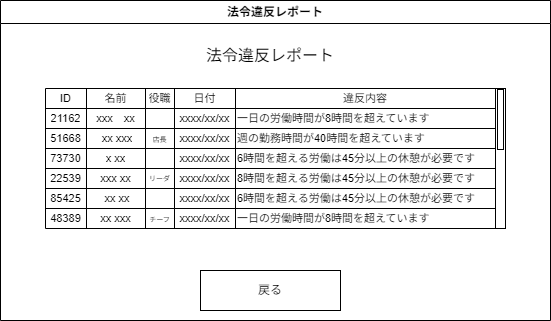

The diagram above was exported from draw.io. Its source (the exported page's mxGraphModel, read from the mxfile embedded in the PNG):
<mxGraphModel dx="400" dy="323" grid="1" gridSize="10" guides="1" tooltips="1" connect="1" arrows="1" fold="1" page="1" pageScale="1" pageWidth="850" pageHeight="1100" math="0" shadow="0">
  <root>
    <mxCell id="0" />
    <mxCell id="1" parent="0" />
    <mxCell id="2" value="法令違反レポート" style="swimlane;whiteSpace=wrap;html=1;align=center;startSize=23;" vertex="1" parent="1">
      <mxGeometry x="130" y="72" width="550" height="320" as="geometry" />
    </mxCell>
    <mxCell id="3" value="&lt;font style=&quot;font-size: 16px;&quot;&gt;法令違反レポート&lt;/font&gt;" style="text;html=1;align=center;verticalAlign=middle;whiteSpace=wrap;rounded=0;" vertex="1" parent="2">
      <mxGeometry x="195" y="40" width="150" height="30" as="geometry" />
    </mxCell>
    <mxCell id="4" value="戻る" style="rounded=0;whiteSpace=wrap;html=1;" vertex="1" parent="2">
      <mxGeometry x="200" y="270" width="140" height="40" as="geometry" />
    </mxCell>
    <mxCell id="5" value="" style="shape=table;startSize=0;container=1;collapsible=0;childLayout=tableLayout;fontSize=12;" vertex="1" parent="2">
      <mxGeometry x="45" y="88" width="450" height="140" as="geometry" />
    </mxCell>
    <mxCell id="6" value="" style="shape=tableRow;horizontal=0;startSize=0;swimlaneHead=0;swimlaneBody=0;strokeColor=inherit;top=0;left=0;bottom=0;right=0;collapsible=0;dropTarget=0;fillColor=none;points=[[0,0.5],[1,0.5]];portConstraint=eastwest;fontSize=11;" vertex="1" parent="5">
      <mxGeometry width="450" height="20" as="geometry" />
    </mxCell>
    <mxCell id="7" value="&lt;font&gt;ID&lt;/font&gt;" style="shape=partialRectangle;html=1;whiteSpace=wrap;connectable=0;strokeColor=inherit;overflow=hidden;fillColor=none;top=0;left=0;bottom=0;right=0;pointerEvents=1;fontSize=11;" vertex="1" parent="6">
      <mxGeometry width="41" height="20" as="geometry">
        <mxRectangle width="41" height="20" as="alternateBounds" />
      </mxGeometry>
    </mxCell>
    <mxCell id="8" value="名前" style="shape=partialRectangle;html=1;whiteSpace=wrap;connectable=0;strokeColor=inherit;overflow=hidden;fillColor=none;top=0;left=0;bottom=0;right=0;pointerEvents=1;fontSize=11;" vertex="1" parent="6">
      <mxGeometry x="41" width="59" height="20" as="geometry">
        <mxRectangle width="59" height="20" as="alternateBounds" />
      </mxGeometry>
    </mxCell>
    <mxCell id="9" value="&lt;font&gt;役職&lt;/font&gt;" style="shape=partialRectangle;html=1;whiteSpace=wrap;connectable=0;strokeColor=inherit;overflow=hidden;fillColor=none;top=0;left=0;bottom=0;right=0;pointerEvents=1;fontSize=11;" vertex="1" parent="6">
      <mxGeometry x="100" width="29" height="20" as="geometry">
        <mxRectangle width="29" height="20" as="alternateBounds" />
      </mxGeometry>
    </mxCell>
    <mxCell id="53" value="日付" style="shape=partialRectangle;html=1;whiteSpace=wrap;connectable=0;strokeColor=inherit;overflow=hidden;fillColor=none;top=0;left=0;bottom=0;right=0;pointerEvents=1;fontSize=11;" vertex="1" parent="6">
      <mxGeometry x="129" width="61" height="20" as="geometry">
        <mxRectangle width="61" height="20" as="alternateBounds" />
      </mxGeometry>
    </mxCell>
    <mxCell id="10" value="違反内容" style="shape=partialRectangle;html=1;whiteSpace=wrap;connectable=0;strokeColor=inherit;overflow=hidden;fillColor=none;top=0;left=0;bottom=0;right=0;pointerEvents=1;fontSize=11;" vertex="1" parent="6">
      <mxGeometry x="190" width="260" height="20" as="geometry">
        <mxRectangle width="260" height="20" as="alternateBounds" />
      </mxGeometry>
    </mxCell>
    <mxCell id="12" value="" style="shape=tableRow;horizontal=0;startSize=0;swimlaneHead=0;swimlaneBody=0;strokeColor=inherit;top=0;left=0;bottom=0;right=0;collapsible=0;dropTarget=0;fillColor=none;points=[[0,0.5],[1,0.5]];portConstraint=eastwest;fontSize=11;" vertex="1" parent="5">
      <mxGeometry y="20" width="450" height="20" as="geometry" />
    </mxCell>
    <mxCell id="13" value="&lt;font&gt;21162&lt;/font&gt;" style="shape=partialRectangle;html=1;whiteSpace=wrap;connectable=0;strokeColor=inherit;overflow=hidden;fillColor=none;top=0;left=0;bottom=0;right=0;pointerEvents=1;fontSize=11;" vertex="1" parent="12">
      <mxGeometry width="41" height="20" as="geometry">
        <mxRectangle width="41" height="20" as="alternateBounds" />
      </mxGeometry>
    </mxCell>
    <mxCell id="14" value="xxx　xx" style="shape=partialRectangle;html=1;whiteSpace=wrap;connectable=0;strokeColor=inherit;overflow=hidden;fillColor=none;top=0;left=0;bottom=0;right=0;pointerEvents=1;fontSize=11;" vertex="1" parent="12">
      <mxGeometry x="41" width="59" height="20" as="geometry">
        <mxRectangle width="59" height="20" as="alternateBounds" />
      </mxGeometry>
    </mxCell>
    <mxCell id="15" value="" style="shape=partialRectangle;html=1;whiteSpace=wrap;connectable=0;strokeColor=inherit;overflow=hidden;fillColor=none;top=0;left=0;bottom=0;right=0;pointerEvents=1;fontSize=11;" vertex="1" parent="12">
      <mxGeometry x="100" width="29" height="20" as="geometry">
        <mxRectangle width="29" height="20" as="alternateBounds" />
      </mxGeometry>
    </mxCell>
    <mxCell id="54" value="xxxx/xx/xx" style="shape=partialRectangle;html=1;whiteSpace=wrap;connectable=0;strokeColor=inherit;overflow=hidden;fillColor=none;top=0;left=0;bottom=0;right=0;pointerEvents=1;fontSize=11;" vertex="1" parent="12">
      <mxGeometry x="129" width="61" height="20" as="geometry">
        <mxRectangle width="61" height="20" as="alternateBounds" />
      </mxGeometry>
    </mxCell>
    <mxCell id="16" value="&lt;span style=&quot;color: rgb(0, 0, 0);&quot;&gt;一日の労働時間が8時間を超えています&lt;/span&gt;" style="shape=partialRectangle;html=1;whiteSpace=wrap;connectable=0;strokeColor=inherit;overflow=hidden;fillColor=none;top=0;left=0;bottom=0;right=0;pointerEvents=1;fontSize=11;align=left;" vertex="1" parent="12">
      <mxGeometry x="190" width="260" height="20" as="geometry">
        <mxRectangle width="260" height="20" as="alternateBounds" />
      </mxGeometry>
    </mxCell>
    <mxCell id="18" value="" style="shape=tableRow;horizontal=0;startSize=0;swimlaneHead=0;swimlaneBody=0;strokeColor=inherit;top=0;left=0;bottom=0;right=0;collapsible=0;dropTarget=0;fillColor=none;points=[[0,0.5],[1,0.5]];portConstraint=eastwest;fontSize=11;" vertex="1" parent="5">
      <mxGeometry y="40" width="450" height="20" as="geometry" />
    </mxCell>
    <mxCell id="19" value="&lt;font&gt;51668&lt;/font&gt;" style="shape=partialRectangle;html=1;whiteSpace=wrap;connectable=0;strokeColor=inherit;overflow=hidden;fillColor=none;top=0;left=0;bottom=0;right=0;pointerEvents=1;fontSize=11;" vertex="1" parent="18">
      <mxGeometry width="41" height="20" as="geometry">
        <mxRectangle width="41" height="20" as="alternateBounds" />
      </mxGeometry>
    </mxCell>
    <mxCell id="20" value="&amp;nbsp;xx xxx" style="shape=partialRectangle;html=1;whiteSpace=wrap;connectable=0;strokeColor=inherit;overflow=hidden;fillColor=none;top=0;left=0;bottom=0;right=0;pointerEvents=1;fontSize=11;" vertex="1" parent="18">
      <mxGeometry x="41" width="59" height="20" as="geometry">
        <mxRectangle width="59" height="20" as="alternateBounds" />
      </mxGeometry>
    </mxCell>
    <mxCell id="21" value="&lt;font style=&quot;font-size: 7px;&quot;&gt;店長&lt;/font&gt;" style="shape=partialRectangle;html=1;whiteSpace=wrap;connectable=0;strokeColor=inherit;overflow=hidden;fillColor=none;top=0;left=0;bottom=0;right=0;pointerEvents=1;fontSize=11;" vertex="1" parent="18">
      <mxGeometry x="100" width="29" height="20" as="geometry">
        <mxRectangle width="29" height="20" as="alternateBounds" />
      </mxGeometry>
    </mxCell>
    <mxCell id="55" value="&lt;span style=&quot;color: rgb(0, 0, 0);&quot;&gt;xxxx/xx/xx&lt;/span&gt;" style="shape=partialRectangle;html=1;whiteSpace=wrap;connectable=0;strokeColor=inherit;overflow=hidden;fillColor=none;top=0;left=0;bottom=0;right=0;pointerEvents=1;fontSize=11;" vertex="1" parent="18">
      <mxGeometry x="129" width="61" height="20" as="geometry">
        <mxRectangle width="61" height="20" as="alternateBounds" />
      </mxGeometry>
    </mxCell>
    <mxCell id="22" value="週の勤務時間が40時間を超えています" style="shape=partialRectangle;html=1;whiteSpace=wrap;connectable=0;strokeColor=inherit;overflow=hidden;fillColor=none;top=0;left=0;bottom=0;right=0;pointerEvents=1;fontSize=11;align=left;" vertex="1" parent="18">
      <mxGeometry x="190" width="260" height="20" as="geometry">
        <mxRectangle width="260" height="20" as="alternateBounds" />
      </mxGeometry>
    </mxCell>
    <mxCell id="24" style="shape=tableRow;horizontal=0;startSize=0;swimlaneHead=0;swimlaneBody=0;strokeColor=inherit;top=0;left=0;bottom=0;right=0;collapsible=0;dropTarget=0;fillColor=none;points=[[0,0.5],[1,0.5]];portConstraint=eastwest;fontSize=11;" vertex="1" parent="5">
      <mxGeometry y="60" width="450" height="20" as="geometry" />
    </mxCell>
    <mxCell id="25" value="&lt;font&gt;73730&lt;/font&gt;" style="shape=partialRectangle;html=1;whiteSpace=wrap;connectable=0;strokeColor=inherit;overflow=hidden;fillColor=none;top=0;left=0;bottom=0;right=0;pointerEvents=1;fontSize=11;" vertex="1" parent="24">
      <mxGeometry width="41" height="20" as="geometry">
        <mxRectangle width="41" height="20" as="alternateBounds" />
      </mxGeometry>
    </mxCell>
    <mxCell id="26" value="x xx" style="shape=partialRectangle;html=1;whiteSpace=wrap;connectable=0;strokeColor=inherit;overflow=hidden;fillColor=none;top=0;left=0;bottom=0;right=0;pointerEvents=1;fontSize=11;" vertex="1" parent="24">
      <mxGeometry x="41" width="59" height="20" as="geometry">
        <mxRectangle width="59" height="20" as="alternateBounds" />
      </mxGeometry>
    </mxCell>
    <mxCell id="27" style="shape=partialRectangle;html=1;whiteSpace=wrap;connectable=0;strokeColor=inherit;overflow=hidden;fillColor=none;top=0;left=0;bottom=0;right=0;pointerEvents=1;fontSize=11;" vertex="1" parent="24">
      <mxGeometry x="100" width="29" height="20" as="geometry">
        <mxRectangle width="29" height="20" as="alternateBounds" />
      </mxGeometry>
    </mxCell>
    <mxCell id="56" value="&lt;span style=&quot;color: rgb(0, 0, 0);&quot;&gt;xxxx/xx/xx&lt;/span&gt;" style="shape=partialRectangle;html=1;whiteSpace=wrap;connectable=0;strokeColor=inherit;overflow=hidden;fillColor=none;top=0;left=0;bottom=0;right=0;pointerEvents=1;fontSize=11;" vertex="1" parent="24">
      <mxGeometry x="129" width="61" height="20" as="geometry">
        <mxRectangle width="61" height="20" as="alternateBounds" />
      </mxGeometry>
    </mxCell>
    <mxCell id="28" value="6時間を超える労働は45分以上の休憩が必要です" style="shape=partialRectangle;html=1;whiteSpace=wrap;connectable=0;strokeColor=inherit;overflow=hidden;fillColor=none;top=0;left=0;bottom=0;right=0;pointerEvents=1;fontSize=11;align=left;" vertex="1" parent="24">
      <mxGeometry x="190" width="260" height="20" as="geometry">
        <mxRectangle width="260" height="20" as="alternateBounds" />
      </mxGeometry>
    </mxCell>
    <mxCell id="30" style="shape=tableRow;horizontal=0;startSize=0;swimlaneHead=0;swimlaneBody=0;strokeColor=inherit;top=0;left=0;bottom=0;right=0;collapsible=0;dropTarget=0;fillColor=none;points=[[0,0.5],[1,0.5]];portConstraint=eastwest;fontSize=11;" vertex="1" parent="5">
      <mxGeometry y="80" width="450" height="20" as="geometry" />
    </mxCell>
    <mxCell id="31" value="&lt;font&gt;22539&lt;/font&gt;" style="shape=partialRectangle;html=1;whiteSpace=wrap;connectable=0;strokeColor=inherit;overflow=hidden;fillColor=none;top=0;left=0;bottom=0;right=0;pointerEvents=1;fontSize=11;" vertex="1" parent="30">
      <mxGeometry width="41" height="20" as="geometry">
        <mxRectangle width="41" height="20" as="alternateBounds" />
      </mxGeometry>
    </mxCell>
    <mxCell id="32" value="xxx xx" style="shape=partialRectangle;html=1;whiteSpace=wrap;connectable=0;strokeColor=inherit;overflow=hidden;fillColor=none;top=0;left=0;bottom=0;right=0;pointerEvents=1;fontSize=11;" vertex="1" parent="30">
      <mxGeometry x="41" width="59" height="20" as="geometry">
        <mxRectangle width="59" height="20" as="alternateBounds" />
      </mxGeometry>
    </mxCell>
    <mxCell id="33" value="&lt;font style=&quot;font-size: 7px;&quot;&gt;リーダー&lt;/font&gt;" style="shape=partialRectangle;html=1;whiteSpace=wrap;connectable=0;strokeColor=inherit;overflow=hidden;fillColor=none;top=0;left=0;bottom=0;right=0;pointerEvents=1;fontSize=11;align=center;" vertex="1" parent="30">
      <mxGeometry x="100" width="29" height="20" as="geometry">
        <mxRectangle width="29" height="20" as="alternateBounds" />
      </mxGeometry>
    </mxCell>
    <mxCell id="57" value="&lt;span style=&quot;color: rgb(0, 0, 0);&quot;&gt;xxxx/xx/xx&lt;/span&gt;" style="shape=partialRectangle;html=1;whiteSpace=wrap;connectable=0;strokeColor=inherit;overflow=hidden;fillColor=none;top=0;left=0;bottom=0;right=0;pointerEvents=1;fontSize=11;align=center;" vertex="1" parent="30">
      <mxGeometry x="129" width="61" height="20" as="geometry">
        <mxRectangle width="61" height="20" as="alternateBounds" />
      </mxGeometry>
    </mxCell>
    <mxCell id="34" value="&lt;span style=&quot;color: rgb(0, 0, 0);&quot;&gt;8時間を超える労働は45分以上の休憩が必要です&lt;/span&gt;" style="shape=partialRectangle;html=1;whiteSpace=wrap;connectable=0;strokeColor=inherit;overflow=hidden;fillColor=none;top=0;left=0;bottom=0;right=0;pointerEvents=1;fontSize=11;align=left;" vertex="1" parent="30">
      <mxGeometry x="190" width="260" height="20" as="geometry">
        <mxRectangle width="260" height="20" as="alternateBounds" />
      </mxGeometry>
    </mxCell>
    <mxCell id="36" style="shape=tableRow;horizontal=0;startSize=0;swimlaneHead=0;swimlaneBody=0;strokeColor=inherit;top=0;left=0;bottom=0;right=0;collapsible=0;dropTarget=0;fillColor=none;points=[[0,0.5],[1,0.5]];portConstraint=eastwest;fontSize=11;" vertex="1" parent="5">
      <mxGeometry y="100" width="450" height="20" as="geometry" />
    </mxCell>
    <mxCell id="37" value="&lt;font&gt;85425&lt;/font&gt;" style="shape=partialRectangle;html=1;whiteSpace=wrap;connectable=0;strokeColor=inherit;overflow=hidden;fillColor=none;top=0;left=0;bottom=0;right=0;pointerEvents=1;fontSize=11;" vertex="1" parent="36">
      <mxGeometry width="41" height="20" as="geometry">
        <mxRectangle width="41" height="20" as="alternateBounds" />
      </mxGeometry>
    </mxCell>
    <mxCell id="38" value="&amp;nbsp;xx xx" style="shape=partialRectangle;html=1;whiteSpace=wrap;connectable=0;strokeColor=inherit;overflow=hidden;fillColor=none;top=0;left=0;bottom=0;right=0;pointerEvents=1;fontSize=11;" vertex="1" parent="36">
      <mxGeometry x="41" width="59" height="20" as="geometry">
        <mxRectangle width="59" height="20" as="alternateBounds" />
      </mxGeometry>
    </mxCell>
    <mxCell id="39" value="" style="shape=partialRectangle;html=1;whiteSpace=wrap;connectable=0;strokeColor=inherit;overflow=hidden;fillColor=none;top=0;left=0;bottom=0;right=0;pointerEvents=1;fontSize=11;" vertex="1" parent="36">
      <mxGeometry x="100" width="29" height="20" as="geometry">
        <mxRectangle width="29" height="20" as="alternateBounds" />
      </mxGeometry>
    </mxCell>
    <mxCell id="58" value="&lt;span style=&quot;color: rgb(0, 0, 0);&quot;&gt;xxxx/xx/xx&lt;/span&gt;" style="shape=partialRectangle;html=1;whiteSpace=wrap;connectable=0;strokeColor=inherit;overflow=hidden;fillColor=none;top=0;left=0;bottom=0;right=0;pointerEvents=1;fontSize=11;" vertex="1" parent="36">
      <mxGeometry x="129" width="61" height="20" as="geometry">
        <mxRectangle width="61" height="20" as="alternateBounds" />
      </mxGeometry>
    </mxCell>
    <mxCell id="40" value="&lt;span style=&quot;color: rgb(0, 0, 0);&quot;&gt;6時間を超える労働は45分以上の休憩が必要です&lt;/span&gt;" style="shape=partialRectangle;html=1;whiteSpace=wrap;connectable=0;strokeColor=inherit;overflow=hidden;fillColor=none;top=0;left=0;bottom=0;right=0;pointerEvents=1;fontSize=11;align=left;" vertex="1" parent="36">
      <mxGeometry x="190" width="260" height="20" as="geometry">
        <mxRectangle width="260" height="20" as="alternateBounds" />
      </mxGeometry>
    </mxCell>
    <mxCell id="42" style="shape=tableRow;horizontal=0;startSize=0;swimlaneHead=0;swimlaneBody=0;strokeColor=inherit;top=0;left=0;bottom=0;right=0;collapsible=0;dropTarget=0;fillColor=none;points=[[0,0.5],[1,0.5]];portConstraint=eastwest;fontSize=11;" vertex="1" parent="5">
      <mxGeometry y="120" width="450" height="20" as="geometry" />
    </mxCell>
    <mxCell id="43" value="48389" style="shape=partialRectangle;html=1;whiteSpace=wrap;connectable=0;strokeColor=inherit;overflow=hidden;fillColor=none;top=0;left=0;bottom=0;right=0;pointerEvents=1;fontSize=11;" vertex="1" parent="42">
      <mxGeometry width="41" height="20" as="geometry">
        <mxRectangle width="41" height="20" as="alternateBounds" />
      </mxGeometry>
    </mxCell>
    <mxCell id="44" value="xx xxx" style="shape=partialRectangle;html=1;whiteSpace=wrap;connectable=0;strokeColor=inherit;overflow=hidden;fillColor=none;top=0;left=0;bottom=0;right=0;pointerEvents=1;fontSize=11;" vertex="1" parent="42">
      <mxGeometry x="41" width="59" height="20" as="geometry">
        <mxRectangle width="59" height="20" as="alternateBounds" />
      </mxGeometry>
    </mxCell>
    <mxCell id="45" value="&lt;font style=&quot;font-size: 7px;&quot;&gt;チーフ&lt;/font&gt;" style="shape=partialRectangle;html=1;whiteSpace=wrap;connectable=0;strokeColor=inherit;overflow=hidden;fillColor=none;top=0;left=0;bottom=0;right=0;pointerEvents=1;fontSize=11;" vertex="1" parent="42">
      <mxGeometry x="100" width="29" height="20" as="geometry">
        <mxRectangle width="29" height="20" as="alternateBounds" />
      </mxGeometry>
    </mxCell>
    <mxCell id="59" value="&lt;span style=&quot;color: rgb(0, 0, 0);&quot;&gt;xxxx/xx/xx&lt;/span&gt;" style="shape=partialRectangle;html=1;whiteSpace=wrap;connectable=0;strokeColor=inherit;overflow=hidden;fillColor=none;top=0;left=0;bottom=0;right=0;pointerEvents=1;fontSize=11;" vertex="1" parent="42">
      <mxGeometry x="129" width="61" height="20" as="geometry">
        <mxRectangle width="61" height="20" as="alternateBounds" />
      </mxGeometry>
    </mxCell>
    <mxCell id="46" value="&lt;span style=&quot;color: rgb(0, 0, 0);&quot;&gt;一日の労働時間が8時間を超えています&lt;/span&gt;" style="shape=partialRectangle;html=1;whiteSpace=wrap;connectable=0;strokeColor=inherit;overflow=hidden;fillColor=none;top=0;left=0;bottom=0;right=0;pointerEvents=1;fontSize=11;align=left;" vertex="1" parent="42">
      <mxGeometry x="190" width="260" height="20" as="geometry">
        <mxRectangle width="260" height="20" as="alternateBounds" />
      </mxGeometry>
    </mxCell>
    <mxCell id="60" value="" style="group" vertex="1" connectable="0" parent="2">
      <mxGeometry x="495" y="88" width="10" height="140" as="geometry" />
    </mxCell>
    <mxCell id="48" value="" style="rounded=0;whiteSpace=wrap;html=1;" vertex="1" parent="60">
      <mxGeometry width="10" height="140" as="geometry" />
    </mxCell>
    <mxCell id="49" value="" style="rounded=0;whiteSpace=wrap;html=1;" vertex="1" parent="60">
      <mxGeometry x="2" y="1" width="6" height="60" as="geometry" />
    </mxCell>
  </root>
</mxGraphModel>